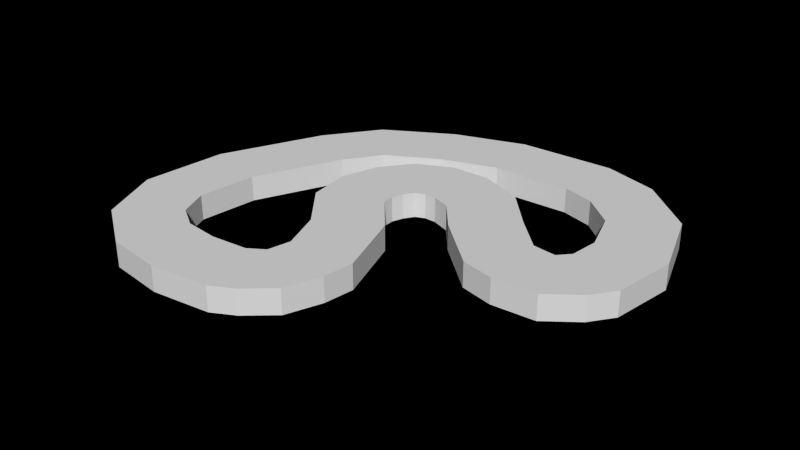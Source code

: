 # Source: Arena_lego_collider.blend  (saved by Blender 2.76.0; exported with 4.5.12 LTS)
import bpy
from mathutils import Matrix  # noqa: F401  (used for matrix-valued properties, if any)

bpy.ops.wm.read_factory_settings(use_empty=True)
scene = bpy.context.scene
scene.name = 'Scene'

# ---- collections
col_collection_3 = bpy.data.collections.new('Collection 3'); scene.collection.children.link(col_collection_3)

# ---- world
world_world = bpy.data.worlds.new('World'); scene.world = world_world
world_world.color = (0.0, 0.0, 0.0)
world_world.use_sun_shadow = False
world_world.sun_shadow_jitter_overblur = 0.0
world_world.cycles.sampling_method = 'MANUAL'
world_world.cycles.sample_map_resolution = 256
world_world.light_settings.ao_factor = 0.2

# ---- meshes
me_plane_010 = bpy.data.meshes.new('Plane.010')
me_plane_010.from_pydata([(-0.5381, 9.854, 2.98e-07), (4.147, 9.907, 3.874e-07), (9.417, 7.831, 4.768e-07), (17.3, -0.3408, 6.258e-07), (20.09, -0.6603, 5.96e-07), (21.32, 0.6973, 5.96e-07), (21.71, 4.158, 5.96e-07), (20.04, 9.162, 5.96e-07), (16.31, 12.28, 5.364e-07), (12.5, 13.37, 4.768e-07), (3.322, 13.02, 8.941e-08), (-3.386, 10.73, -2.086e-07), (-9.269, 7.458, -4.47e-07), (-12.26, 3.136, -5.662e-07), (-16.85, -7.075, -4.768e-07), (-17.59, -14.11, -4.768e-07), (-16.12, -17.61, -4.768e-07), (-13.31, -19.4, -4.768e-07), (-9.173, -19.86, -4.768e-07), (-4.758, -19.45, -4.768e-07), (-2.872, -18.25, -4.768e-07), (-2.274, -15.49, -4.768e-07), (-4.114, -10.62, -4.768e-07), (-8.299, -5.465, -4.768e-07), (-8.989, -0.2676, -5.066e-07), (-7.655, 4.102, -4.768e-07), (-4.864, 7.763, -4.172e-07), (18.69, -0.5227, 6.109e-07), (20.7, 0.0185, 5.96e-07), (-3.815, -18.85, -4.768e-07), (-2.573, -16.87, -4.768e-07), (13.58, 3.298, 5.522e-07), (1.292, 2.066, 2.98e-07), (2.699, 2.039, 3.874e-07), (4.89, 1.236, 4.768e-07), (13.8, -7.537, 6.258e-07), (22.98, -8.12, 5.96e-07), (28.61, -2.597, 5.96e-07), (29.67, 4.99, 5.96e-07), (26.64, 13.67, 5.96e-07), (20.06, 19.34, 5.364e-07), (13.47, 21.31, 4.768e-07), (1.864, 20.89, 8.941e-08), (-6.636, 18.04, -2.086e-07), (-14.65, 13.38, -4.47e-07), (-19.22, 7.069, -5.662e-07), (-24.58, -4.99, -4.768e-07), (-25.5, -15.29, -4.768e-07), (-22.24, -22.76, -4.768e-07), (-15.98, -26.94, -4.768e-07), (-9.242, -27.86, -4.768e-07), (-2.171, -27.02, -4.768e-07), (3.687, -22.83, -4.768e-07), (5.704, -14.9, -4.768e-07), (2.823, -6.631, -4.768e-07), (-0.9534, -2.297, -4.768e-07), (-1.016, -0.9239, -5.066e-07), (-0.5373, 0.4513, -4.768e-07), (0.1961, 1.566, -4.172e-07), (17.79, -8.471, 6.109e-07), (26.64, -5.34, 5.96e-07), (0.4696, -25.61, -4.768e-07), (5.246, -18.57, -4.768e-07), (7.834, -2.267, 5.522e-07), (-0.5381, 9.854, -3.0), (4.147, 9.907, -3.0), (9.417, 7.831, -3.0), (17.3, -0.3408, -3.0), (20.09, -0.6603, -3.0), (21.32, 0.6973, -3.0), (21.71, 4.158, -3.0), (20.04, 9.162, -3.0), (16.31, 12.28, -3.0), (12.5, 13.37, -3.0), (3.322, 13.02, -3.0), (-3.386, 10.73, -3.0), (-9.269, 7.458, -3.0), (-12.26, 3.136, -3.0), (-16.85, -7.075, -3.0), (-17.59, -14.11, -3.0), (-16.12, -17.61, -3.0), (-13.31, -19.4, -3.0), (-9.173, -19.86, -3.0), (-4.758, -19.45, -3.0), (-2.872, -18.25, -3.0), (-2.274, -15.49, -3.0), (-4.114, -10.62, -3.0), (-8.299, -5.465, -3.0), (-8.989, -0.2676, -3.0), (-7.655, 4.102, -3.0), (-4.864, 7.763, -3.0), (18.69, -0.5227, -3.0), (20.7, 0.0185, -3.0), (-3.815, -18.85, -3.0), (-2.573, -16.87, -3.0), (13.58, 3.298, -3.0), (1.292, 2.066, -3.0), (2.699, 2.039, -3.0), (4.89, 1.236, -3.0), (13.8, -7.537, -3.0), (22.98, -8.12, -3.0), (28.61, -2.597, -3.0), (29.67, 4.99, -3.0), (26.64, 13.67, -3.0), (20.06, 19.34, -3.0), (13.47, 21.31, -3.0), (1.864, 20.89, -3.0), (-6.636, 18.04, -3.0), (-14.65, 13.38, -3.0), (-19.22, 7.069, -3.0), (-24.58, -4.99, -3.0), (-25.5, -15.29, -3.0), (-22.24, -22.76, -3.0), (-15.98, -26.94, -3.0), (-9.242, -27.86, -3.0), (-2.171, -27.02, -3.0), (3.687, -22.83, -3.0), (5.704, -14.9, -3.0), (2.823, -6.631, -3.0), (-0.9534, -2.297, -3.0), (-1.016, -0.9239, -3.0), (-0.5373, 0.4513, -3.0), (0.1961, 1.566, -3.0), (17.79, -8.471, -3.0), (26.64, -5.34, -3.0), (0.4696, -25.61, -3.0), (5.246, -18.57, -3.0), (7.834, -2.267, -3.0)], [], [(1, 0, 32, 33), (2, 1, 33, 34), (3, 31, 63, 35), (4, 27, 59, 36), (5, 28, 60, 37), (6, 5, 37, 38), (7, 6, 38, 39), (8, 7, 39, 40), (9, 8, 40, 41), (10, 9, 41, 42), (11, 10, 42, 43), (12, 11, 43, 44), (13, 12, 44, 45), (14, 13, 45, 46), (15, 14, 46, 47), (16, 15, 47, 48), (17, 16, 48, 49), (18, 17, 49, 50), (19, 18, 50, 51), (20, 29, 61, 52), (21, 30, 62, 53), (22, 21, 53, 54), (23, 22, 54, 55), (24, 23, 55, 56), (25, 24, 56, 57), (26, 25, 57, 58), (0, 26, 58, 32), (27, 3, 35, 59), (28, 4, 36, 60), (29, 19, 51, 61), (30, 20, 52, 62), (31, 2, 34, 63), (10, 11, 75, 74), (24, 25, 89, 88), (11, 12, 76, 75), (25, 26, 90, 89), (12, 13, 77, 76), (26, 0, 64, 90), (13, 14, 78, 77), (0, 1, 65, 64), (3, 27, 91, 67), (14, 15, 79, 78), (1, 2, 66, 65), (4, 28, 92, 68), (15, 16, 80, 79), (31, 3, 67, 95), (19, 29, 93, 83), (16, 17, 81, 80), (27, 4, 68, 91), (20, 30, 94, 84), (17, 18, 82, 81), (28, 5, 69, 92), (2, 31, 95, 66), (18, 19, 83, 82), (5, 6, 70, 69), (29, 20, 84, 93), (6, 7, 71, 70), (30, 21, 85, 94), (7, 8, 72, 71), (21, 22, 86, 85), (8, 9, 73, 72), (22, 23, 87, 86), (9, 10, 74, 73), (23, 24, 88, 87), (38, 37, 101, 102), (52, 61, 125, 116), (39, 38, 102, 103), (53, 62, 126, 117), (40, 39, 103, 104), (54, 53, 117, 118), (41, 40, 104, 105), (55, 54, 118, 119), (42, 41, 105, 106), (56, 55, 119, 120), (43, 42, 106, 107), (57, 56, 120, 121), (44, 43, 107, 108), (58, 57, 121, 122), (45, 44, 108, 109), (32, 58, 122, 96), (46, 45, 109, 110), (33, 32, 96, 97), (59, 35, 99, 123), (47, 46, 110, 111), (34, 33, 97, 98), (60, 36, 100, 124), (48, 47, 111, 112), (35, 63, 127, 99), (61, 51, 115, 125), (49, 48, 112, 113), (36, 59, 123, 100), (62, 52, 116, 126), (50, 49, 113, 114), (37, 60, 124, 101), (63, 34, 98, 127), (51, 50, 114, 115)])
me_plane_010.use_remesh_preserve_volume = False
me_plane_010.use_remesh_preserve_attributes = False
me_plane_010.use_mirror_vertex_groups = False
me_plane_010.update()

# ---- objects
ob_arena_lego_collider = bpy.data.objects.new('Arena_lego_collider', me_plane_010)

# ---- transforms, parenting, visibility, modifiers, constraints
ob_arena_lego_collider.location = (0.0, 0.0, 0.0)
ob_arena_lego_collider.lineart.crease_threshold = 0.0

# ---- collection membership
col_collection_3.objects.link(ob_arena_lego_collider)

# ---- scene / render settings (as saved in the file)
scene.frame_start = 1; scene.frame_end = 500; scene.frame_set(0)
scene.render.engine = 'CYCLES'
scene.render.resolution_x = 1366
scene.render.resolution_y = 768
scene.render.dither_intensity = 0.0
scene.cycles.use_denoising = False
scene.cycles.samples = 10
scene.cycles.sampling_pattern = 'TABULATED_SOBOL'
scene.cycles.light_sampling_threshold = 0.0
scene.cycles.use_adaptive_sampling = False
scene.cycles.use_light_tree = False
scene.cycles.blur_glossy = 0.0
scene.cycles.pixel_filter_type = 'GAUSSIAN'
scene.cycles.sample_clamp_indirect = 0.0
scene.view_settings.view_transform = 'Standard'
bpy.context.view_layer.update()

# ---- added for rendering (the .blend has no active camera and no usable light): camera, sun
cam_auto = bpy.data.cameras.new('AutoCamera')
cam_auto.lens = 50.0
cam_auto.sensor_width = 36.0
cam_auto.clip_end = 1201.04
ob_auto_camera = bpy.data.objects.new('AutoCamera', cam_auto)
scene.collection.objects.link(ob_auto_camera)
ob_auto_camera.location = (70.5195, -85.3992, 53.2487)
ob_auto_camera.rotation_euler = (1.09748, -7.21219e-08, 0.694738)
scene.camera = ob_auto_camera
light_auto_sun = bpy.data.lights.new('AutoSun', 'SUN')
light_auto_sun.energy = 3.0
light_auto_sun.angle = 0.0523599
ob_auto_sun = bpy.data.objects.new('AutoSun', light_auto_sun)
scene.collection.objects.link(ob_auto_sun)
ob_auto_sun.rotation_euler = (0.872665, 0.174533, 0.523599)
bpy.context.view_layer.update()
